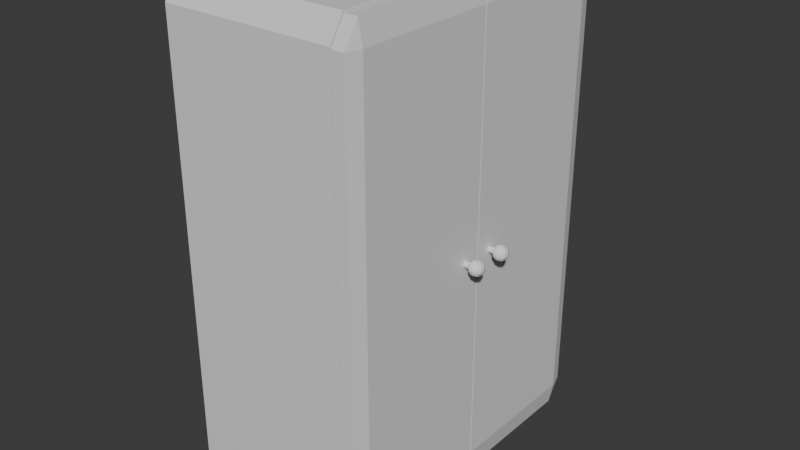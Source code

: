 # Source: vaatekaappi.blend  (saved by Blender 5.1.29; exported with 4.5.12 LTS)
import bpy
from mathutils import Matrix  # noqa: F401  (used for matrix-valued properties, if any)

bpy.ops.wm.read_factory_settings(use_empty=True)
scene = bpy.context.scene
scene.name = 'Scene'

# ---- collections
col_collection = bpy.data.collections.new('Collection'); scene.collection.children.link(col_collection)

# ---- materials (node trees are filled in below, after node groups)
mat_material = bpy.data.materials.new('Material')
mat_material.alpha_threshold = 0.0
mat_material.use_backface_culling_lightprobe_volume = False
mat_material.roughness = 0.5
mat_material.line_color = (0.0, 0.0, 0.0, 1.0)

# ---- material node trees
mat_material.use_nodes = True; mat_material.node_tree.nodes.clear()
_N = mat_material.node_tree.nodes; _L = mat_material.node_tree.links
n0 = _N.new('ShaderNodeOutputMaterial'); n0.name = 'Material Output'; n0.location = (200, 100)
n1 = _N.new('ShaderNodeBsdfPrincipled'); n1.name = 'Principled BSDF'; n1.location = (-200, 100)
_L.new(n1.outputs[0], n0.inputs[0])
n0.is_active_output = True

# ---- world
world_world = bpy.data.worlds.new('World'); scene.world = world_world
world_world.use_nodes = True; world_world.node_tree.nodes.clear()
_N = world_world.node_tree.nodes; _L = world_world.node_tree.links
n0 = _N.new('ShaderNodeOutputWorld'); n0.name = 'World Output'; n0.location = (200, 100)
n1 = _N.new('ShaderNodeBackground'); n1.name = 'Background'; n1.location = (-200, 100)
n1.inputs[0].default_value = (0.05088, 0.05088, 0.05088, 1.0)
_L.new(n1.outputs[0], n0.inputs[0])
n0.is_active_output = True
world_world.color = (0.05088, 0.05088, 0.05088)
world_world.sun_shadow_jitter_overblur = 0.0

# ---- meshes
me_cube = bpy.data.meshes.new('Cube')
me_cube.from_pydata([(0.9073, 1.0, 0.9073), (0.9073, 0.9073, 1.0), (1.049, 0.9951, -0.9014), (0.9073, 0.9073, -1.0), (0.9073, 1.0, -0.9073), (1.049, 0.903, -0.9935), (1.092, 0.903, -0.9014), (0.9073, -0.9073, 1.0), (0.9073, -1.0, 0.9073), (1.049, 0.903, 0.9935), (0.9073, -1.0, -0.9073), (0.9073, -0.9073, -1.0), (-0.9073, 1.0, 0.9073), (-0.9008, 0.9073, 0.9073), (-0.9073, 0.9073, 1.0), (-0.9008, 0.9073, -0.9073), (-0.9073, 1.0, -0.9073), (-0.9073, 0.9073, -1.0), (-0.9008, -0.9073, 0.9073), (-0.9073, -1.0, 0.9073), (-0.9073, -0.9073, 1.0), (-0.9073, -0.9073, -1.0), (-0.9073, -1.0, -0.9073), (-0.9008, -0.9073, -0.9073), (0.9189, -0.9076, 0.9935), (0.9189, -0.9997, 0.9014), (0.9189, -0.9997, -0.9014), (0.9189, -0.9076, -0.9935), (1.049, 0.9951, 0.9014), (1.092, 0.903, 0.9014), (0.9189, 0.9951, 0.9014), (0.9189, 0.903, 0.9935), (0.9189, 0.903, -0.9935), (0.9189, 0.9951, -0.9014), (1.049, -0.9997, 0.9014), (1.092, -0.9076, 0.9014), (1.049, -0.9076, 0.9935), (1.049, -0.9076, -0.9935), (1.092, -0.9076, -0.9014), (1.049, -0.9997, -0.9014), (0.9189, -0.006199, 0.9935), (0.9189, -0.006199, -0.9935), (1.049, -0.006199, 0.9935), (1.092, -0.006199, 0.9014), (1.049, -0.006199, -0.9935), (1.092, -0.006199, -0.9014), (0.9189, 0.001596, 0.9935), (0.9189, 0.001596, -0.9935), (1.049, 0.001596, 0.9935), (1.092, 0.001596, 0.9014), (1.049, 0.001596, -0.9935), (1.092, 0.001596, -0.9014), (1.137, -0.1115, -0.02027), (1.181, -0.1363, -0.0428), (1.181, -0.1517, -0.01167), (1.181, -0.1115, 0.007572), (1.181, -0.07133, -0.01167), (1.181, -0.08668, -0.0428), (1.251, -0.1517, -0.02888), (1.251, -0.1363, 0.002254), (1.251, -0.08668, 0.002254), (1.251, -0.07133, -0.02888), (1.251, -0.1115, -0.04812), (1.295, -0.1115, -0.02027), (1.149, -0.1351, -0.01522), (1.149, -0.1261, -0.03351), (1.175, -0.1497, -0.02846), (1.175, -0.1115, -0.04675), (1.149, -0.09691, -0.03351), (1.149, -0.1115, -0.003906), (1.175, -0.1351, 0.001152), (1.149, -0.08789, -0.01522), (1.175, -0.08789, 0.001152), (1.175, -0.0733, -0.02846), (1.216, -0.1261, -0.04988), (1.216, -0.09691, -0.04988), (1.216, -0.1587, -0.02027), (1.216, -0.1497, -0.03857), (1.216, -0.1261, 0.009335), (1.216, -0.1497, -0.001974), (1.216, -0.0733, -0.001974), (1.216, -0.09691, 0.009335), (1.216, -0.0733, -0.03857), (1.216, -0.06428, -0.02027), (1.257, -0.1351, -0.0417), (1.257, -0.1497, -0.01209), (1.257, -0.1115, 0.006209), (1.257, -0.0733, -0.01209), (1.257, -0.08789, -0.0417), (1.283, -0.1351, -0.02533), (1.283, -0.1115, -0.03664), (1.283, -0.1261, -0.007032), (1.283, -0.09691, -0.007032), (1.283, -0.08789, -0.02533), (1.137, 0.1102, -0.02027), (1.149, 0.08661, -0.01522), (1.089, -0.0915, -0.02047), (1.155, -0.0915, -0.02047), (1.089, -0.09736, -0.0298), (1.155, -0.09736, -0.0298), (1.089, -0.1115, -0.03366), (1.155, -0.1115, -0.03366), (1.089, -0.1256, -0.0298), (1.155, -0.1256, -0.0298), (1.089, -0.1315, -0.02047), (1.155, -0.1315, -0.02047), (1.089, -0.1256, -0.01115), (1.155, -0.1256, -0.01115), (1.089, -0.1115, -0.007289), (1.155, -0.1115, -0.007289), (1.089, -0.09736, -0.01115), (1.155, -0.09736, -0.01115), (1.149, 0.09563, -0.03351), (1.181, 0.0854, -0.0428), (1.175, 0.07202, -0.02846), (1.181, 0.07005, -0.01167), (1.175, 0.1102, -0.04675), (1.149, 0.1248, -0.03351), (1.181, 0.135, -0.0428), (1.149, 0.1102, -0.003906), (1.175, 0.08661, 0.001152), (1.181, 0.1102, 0.007572), (1.149, 0.1338, -0.01522), (1.175, 0.1338, 0.001152), (1.181, 0.1504, -0.01167), (1.175, 0.1484, -0.02846), (1.216, 0.09563, -0.04988), (1.216, 0.1248, -0.04988), (1.251, 0.1102, -0.04812), (1.216, 0.063, -0.02027), (1.216, 0.07202, -0.03857), (1.251, 0.07005, -0.02888), (1.216, 0.09563, 0.009335), (1.216, 0.07202, -0.001974), (1.251, 0.0854, 0.002254), (1.216, 0.1484, -0.001974), (1.216, 0.1248, 0.009335), (1.251, 0.135, 0.002254), (1.216, 0.1484, -0.03857), (1.216, 0.1574, -0.02027), (1.251, 0.1504, -0.02888), (1.257, 0.08661, -0.0417), (1.257, 0.07202, -0.01209), (1.257, 0.1102, 0.006209), (1.257, 0.1484, -0.01209), (1.257, 0.1338, -0.0417), (1.283, 0.08661, -0.02533), (1.283, 0.1102, -0.03664), (1.295, 0.1102, -0.02027), (1.283, 0.09563, -0.007032), (1.283, 0.1248, -0.007032), (1.283, 0.1338, -0.02533), (1.089, 0.1302, -0.02047), (1.089, 0.1244, -0.0298), (1.155, 0.1244, -0.0298), (1.155, 0.1302, -0.02047), (1.089, 0.1102, -0.03366), (1.155, 0.1102, -0.03366), (1.089, 0.09608, -0.0298), (1.155, 0.09608, -0.0298), (1.089, 0.09022, -0.02047), (1.155, 0.09022, -0.02047), (1.089, 0.09608, -0.01115), (1.155, 0.09608, -0.01115), (1.089, 0.1102, -0.007289), (1.155, 0.1102, -0.007289), (1.089, 0.1244, -0.01115), (1.155, 0.1244, -0.01115), (-0.9418, 0.9418, -1.026), (-0.9418, -0.9418, -1.026), (0.9418, 0.9418, -1.026), (0.9418, -0.9418, -1.026)], [], [(6, 29, 49, 51), (12, 13, 14), (15, 16, 17), (18, 19, 20), (21, 22, 23), (17, 21, 23, 15), (3, 17, 16, 4), (22, 19, 18, 23), (12, 16, 15, 13), (7, 20, 19, 8), (21, 11, 10, 22), (20, 14, 13, 18), (14, 1, 0, 12), (16, 12, 0, 4), (1, 14, 20, 7), (3, 11, 171, 170), (10, 8, 19, 22), (23, 18, 13, 15), (41, 27, 26, 25, 24, 40), (0, 1, 7, 8, 10, 11, 3, 4), (26, 27, 37, 39), (50, 5, 6, 51), (29, 6, 2, 28), (24, 25, 34, 36), (25, 26, 39, 34), (5, 2, 6), (40, 24, 36, 42), (28, 9, 29), (30, 31, 9, 28), (35, 36, 34), (38, 39, 37), (32, 33, 2, 5), (34, 39, 38, 35), (42, 36, 35, 43), (47, 32, 5, 50), (45, 43, 35, 38), (33, 30, 28, 2), (37, 44, 45, 38), (49, 48, 46, 47, 50, 51), (43, 45, 44, 41, 40, 42), (27, 41, 44, 37), (9, 48, 49, 29), (31, 46, 48, 9), (32, 47, 46, 31, 30, 33), (52, 65, 64), (53, 65, 67), (52, 64, 69), (52, 69, 71), (52, 71, 68), (53, 67, 74), (54, 66, 76), (55, 70, 78), (56, 72, 80), (57, 73, 82), (53, 74, 77), (54, 76, 79), (55, 78, 81), (56, 80, 83), (57, 82, 75), (58, 84, 89), (59, 85, 91), (60, 86, 92), (61, 87, 93), (62, 88, 90), (90, 93, 63), (90, 88, 93), (88, 61, 93), (93, 92, 63), (93, 87, 92), (87, 60, 92), (92, 91, 63), (92, 86, 91), (86, 59, 91), (91, 89, 63), (91, 85, 89), (85, 58, 89), (89, 90, 63), (89, 84, 90), (84, 62, 90), (75, 88, 62), (75, 82, 88), (82, 61, 88), (83, 87, 61), (83, 80, 87), (80, 60, 87), (81, 86, 60), (81, 78, 86), (78, 59, 86), (79, 85, 59), (79, 76, 85), (76, 58, 85), (77, 84, 58), (77, 74, 84), (74, 62, 84), (82, 83, 61), (82, 73, 83), (73, 56, 83), (80, 81, 60), (80, 72, 81), (72, 55, 81), (78, 79, 59), (78, 70, 79), (70, 54, 79), (76, 77, 58), (76, 66, 77), (66, 53, 77), (74, 75, 62), (74, 67, 75), (67, 57, 75), (68, 73, 57), (68, 71, 73), (71, 56, 73), (71, 72, 56), (71, 69, 72), (69, 55, 72), (69, 70, 55), (69, 64, 70), (64, 54, 70), (67, 68, 57), (67, 65, 68), (65, 52, 68), (64, 66, 54), (64, 65, 66), (65, 53, 66), (124, 135, 139), (115, 114, 129), (96, 97, 99, 98), (118, 138, 127), (113, 116, 126), (98, 99, 101, 100), (115, 129, 133), (94, 122, 117), (100, 101, 103, 102), (113, 126, 130), (94, 119, 122), (102, 103, 105, 104), (118, 125, 138), (94, 95, 119), (104, 105, 107, 106), (124, 123, 135), (113, 112, 116), (106, 107, 109, 108), (99, 97, 111, 109, 107, 105, 103, 101), (94, 112, 95), (108, 109, 111, 110), (121, 132, 136), (121, 120, 132), (110, 111, 97, 96), (96, 98, 100, 102, 104, 106, 108, 110), (131, 141, 146), (134, 142, 149), (137, 143, 150), (140, 144, 151), (128, 145, 147), (147, 151, 148), (147, 145, 151), (145, 140, 151), (151, 150, 148), (151, 144, 150), (144, 137, 150), (150, 149, 148), (150, 143, 149), (143, 134, 149), (149, 146, 148), (149, 142, 146), (142, 131, 146), (146, 147, 148), (146, 141, 147), (141, 128, 147), (127, 145, 128), (127, 138, 145), (138, 140, 145), (139, 144, 140), (139, 135, 144), (135, 137, 144), (136, 143, 137), (136, 132, 143), (132, 134, 143), (133, 142, 134), (133, 129, 142), (129, 131, 142), (130, 141, 131), (130, 126, 141), (126, 128, 141), (138, 139, 140), (138, 125, 139), (125, 124, 139), (135, 136, 137), (135, 123, 136), (123, 121, 136), (132, 133, 134), (132, 120, 133), (120, 115, 133), (129, 130, 131), (129, 114, 130), (114, 113, 130), (126, 127, 128), (126, 116, 127), (116, 118, 127), (117, 125, 118), (117, 122, 125), (122, 124, 125), (122, 123, 124), (122, 119, 123), (119, 121, 123), (119, 120, 121), (119, 95, 120), (95, 115, 120), (116, 117, 118), (116, 112, 117), (112, 94, 117), (95, 114, 115), (95, 112, 114), (112, 113, 114), (152, 155, 154, 153), (153, 154, 157, 156), (156, 157, 159, 158), (158, 159, 161, 160), (160, 161, 163, 162), (162, 163, 165, 164), (154, 155, 167, 165, 163, 161, 159, 157), (164, 165, 167, 166), (166, 167, 155, 152), (152, 153, 156, 158, 160, 162, 164, 166), (168, 170, 171, 169), (17, 3, 170, 168), (11, 21, 169, 171), (21, 17, 168, 169)])
_uv = me_cube.uv_layers.new(name='UVMap')
_uv.uv.foreach_set('vector', [0.3837, 0.5116, 0.6134, 0.5087, 0.6134, 0.625, 0.3837, 0.625, 0.6134, 0.2587, 0.6134, 0.2384, 0.625, 0.2461, 0.125, 0.5116, 0.1366, 0.5, 0.1366, 0.5116, 0.6134, 0.01159, 0.6134, 0.0, 0.625, 0.01159, 0.1366, 0.7384, 0.1366, 0.75, 0.125, 0.7384, 0.1366, 0.5116, 0.1366, 0.7384, 0.125, 0.7384, 0.125, 0.5116, 0.3634, 0.5116, 0.1366, 0.5116, 0.1366, 0.5, 0.375, 0.4942, 0.3866, 0.0, 0.6134, 0.0, 0.6134, 0.01159, 0.3866, 0.01159, 0.6134, 0.2587, 0.3866, 0.2616, 0.3866, 0.2384, 0.6134, 0.2384, 0.6308, 0.75, 0.625, 0.9884, 0.6134, 0.9884, 0.6134, 0.7616, 0.1366, 0.7384, 0.3634, 0.7384, 0.375, 0.7558, 0.1366, 0.75, 0.625, 0.01159, 0.625, 0.2461, 0.6134, 0.2384, 0.6134, 0.01159, 0.625, 0.2461, 0.6308, 0.5, 0.6134, 0.4884, 0.6134, 0.2587, 0.3866, 0.2616, 0.6134, 0.2587, 0.6134, 0.4884, 0.375, 0.4942, 0.6308, 0.5, 0.8634, 0.5116, 0.8634, 0.7384, 0.6308, 0.75, 0.3634, 0.5116, 0.3634, 0.7384, 0.3634, 0.7384, 0.3634, 0.5116, 0.375, 0.7558, 0.6134, 0.7616, 0.6134, 0.9884, 0.3866, 0.9884, 0.3866, 0.01159, 0.6134, 0.01159, 0.6134, 0.2384, 0.3866, 0.2384, 0.3634, 0.625, 0.3634, 0.7384, 0.375, 0.7558, 0.6134, 0.7616, 0.6308, 0.75, 0.6308, 0.625, 0.6134, 0.4884, 0.6308, 0.5, 0.6308, 0.75, 0.6134, 0.7616, 0.375, 0.7558, 0.3634, 0.7384, 0.3634, 0.5116, 0.375, 0.4942, 0.375, 0.7558, 0.3634, 0.7384, 0.3634, 0.7384, 0.375, 0.7558, 0.3634, 0.625, 0.3634, 0.5116, 0.3837, 0.5116, 0.3837, 0.625, 0.6134, 0.5087, 0.3837, 0.5116, 0.375, 0.4942, 0.6134, 0.4884, 0.6308, 0.75, 0.6134, 0.7616, 0.6134, 0.7616, 0.6308, 0.75, 0.6134, 0.7616, 0.375, 0.7558, 0.375, 0.7558, 0.6134, 0.7616, 0.3634, 0.5116, 0.375, 0.4942, 0.3837, 0.5116, 0.6308, 0.625, 0.6308, 0.75, 0.6308, 0.75, 0.6308, 0.625, 0.6134, 0.4884, 0.6308, 0.5, 0.6134, 0.5087, 0.6134, 0.4884, 0.6308, 0.5, 0.6308, 0.5, 0.6134, 0.4884, 0.6134, 0.7413, 0.6308, 0.75, 0.6134, 0.7616, 0.3837, 0.7384, 0.375, 0.7558, 0.3634, 0.7384, 0.3634, 0.5116, 0.375, 0.4942, 0.375, 0.4942, 0.3634, 0.5116, 0.6134, 0.7616, 0.375, 0.7558, 0.3837, 0.7384, 0.6134, 0.7413, 0.6308, 0.625, 0.6308, 0.75, 0.6134, 0.7413, 0.6134, 0.625, 0.3634, 0.625, 0.3634, 0.5116, 0.3634, 0.5116, 0.3634, 0.625, 0.3837, 0.625, 0.6134, 0.625, 0.6134, 0.7413, 0.3837, 0.7384, 0.375, 0.4942, 0.6134, 0.4884, 0.6134, 0.4884, 0.375, 0.4942, 0.3634, 0.7384, 0.3634, 0.625, 0.3837, 0.625, 0.3837, 0.7384, 0.6134, 0.625, 0.6308, 0.625, 0.6308, 0.625, 0.3634, 0.625, 0.3634, 0.625, 0.3837, 0.625, 0.6134, 0.625, 0.3837, 0.625, 0.3634, 0.625, 0.3634, 0.625, 0.6308, 0.625, 0.6308, 0.625, 0.3634, 0.7384, 0.3634, 0.625, 0.3634, 0.625, 0.3634, 0.7384, 0.6308, 0.5, 0.6308, 0.625, 0.6134, 0.625, 0.6134, 0.5087, 0.6308, 0.5, 0.6308, 0.625, 0.6308, 0.625, 0.6308, 0.5, 0.3634, 0.5116, 0.3634, 0.625, 0.6308, 0.625, 0.6308, 0.5, 0.6134, 0.4884, 0.375, 0.4942, 0.1818, 0.0, 0.2273, 0.07873, 0.1364, 0.07873, 0.2727, 0.1575, 0.3182, 0.07873, 0.3636, 0.1575, 0.9091, 0.0, 0.9545, 0.07873, 0.8636, 0.07873, 0.7273, 0.0, 0.7727, 0.07873, 0.6818, 0.07873, 0.5455, 0.0, 0.5909, 0.07873, 0.5, 0.07873, 0.2727, 0.1575, 0.3636, 0.1575, 0.3182, 0.2362, 0.09091, 0.1575, 0.1818, 0.1575, 0.1364, 0.2362, 0.8182, 0.1575, 0.9091, 0.1575, 0.8636, 0.2362, 0.6364, 0.1575, 0.7273, 0.1575, 0.6818, 0.2362, 0.4545, 0.1575, 0.5455, 0.1575, 0.5, 0.2362, 0.2727, 0.1575, 0.3182, 0.2362, 0.2273, 0.2362, 0.09091, 0.1575, 0.1364, 0.2362, 0.04546, 0.2362, 0.8182, 0.1575, 0.8636, 0.2362, 0.7727, 0.2362, 0.6364, 0.1575, 0.6818, 0.2362, 0.5909, 0.2362, 0.4545, 0.1575, 0.5, 0.2362, 0.4091, 0.2362, 0.1818, 0.3149, 0.2727, 0.3149, 0.2273, 0.3937, 0.0, 0.3149, 0.09091, 0.3149, 0.04546, 0.3937, 0.7273, 0.3149, 0.8182, 0.3149, 0.7727, 0.3937, 0.5455, 0.3149, 0.6364, 0.3149, 0.5909, 0.3937, 0.3636, 0.3149, 0.4545, 0.3149, 0.4091, 0.3937, 0.4091, 0.3937, 0.5, 0.3937, 0.4545, 0.4724, 0.4091, 0.3937, 0.4545, 0.3149, 0.5, 0.3937, 0.4545, 0.3149, 0.5455, 0.3149, 0.5, 0.3937, 0.5909, 0.3937, 0.6818, 0.3937, 0.6364, 0.4724, 0.5909, 0.3937, 0.6364, 0.3149, 0.6818, 0.3937, 0.6364, 0.3149, 0.7273, 0.3149, 0.6818, 0.3937, 0.7727, 0.3937, 0.8636, 0.3937, 0.8182, 0.4724, 0.7727, 0.3937, 0.8182, 0.3149, 0.8636, 0.3937, 0.8182, 0.3149, 0.9091, 0.3149, 0.8636, 0.3937, 0.04546, 0.3937, 0.1364, 0.3937, 0.09091, 0.4724, 0.04546, 0.3937, 0.09091, 0.3149, 0.1364, 0.3937, 0.09091, 0.3149, 0.1818, 0.3149, 0.1364, 0.3937, 0.2273, 0.3937, 0.3182, 0.3937, 0.2727, 0.4724, 0.2273, 0.3937, 0.2727, 0.3149, 0.3182, 0.3937, 0.2727, 0.3149, 0.3636, 0.3149, 0.3182, 0.3937, 0.4091, 0.2362, 0.4545, 0.3149, 0.3636, 0.3149, 0.4091, 0.2362, 0.5, 0.2362, 0.4545, 0.3149, 0.5, 0.2362, 0.5455, 0.3149, 0.4545, 0.3149, 0.5909, 0.2362, 0.6364, 0.3149, 0.5455, 0.3149, 0.5909, 0.2362, 0.6818, 0.2362, 0.6364, 0.3149, 0.6818, 0.2362, 0.7273, 0.3149, 0.6364, 0.3149, 0.7727, 0.2362, 0.8182, 0.3149, 0.7273, 0.3149, 0.7727, 0.2362, 0.8636, 0.2362, 0.8182, 0.3149, 0.8636, 0.2362, 0.9091, 0.3149, 0.8182, 0.3149, 0.04546, 0.2362, 0.09091, 0.3149, 0.0, 0.3149, 0.04546, 0.2362, 0.1364, 0.2362, 0.09091, 0.3149, 0.1364, 0.2362, 0.1818, 0.3149, 0.09091, 0.3149, 0.2273, 0.2362, 0.2727, 0.3149, 0.1818, 0.3149, 0.2273, 0.2362, 0.3182, 0.2362, 0.2727, 0.3149, 0.3182, 0.2362, 0.3636, 0.3149, 0.2727, 0.3149, 0.5, 0.2362, 0.5909, 0.2362, 0.5455, 0.3149, 0.5, 0.2362, 0.5455, 0.1575, 0.5909, 0.2362, 0.5455, 0.1575, 0.6364, 0.1575, 0.5909, 0.2362, 0.6818, 0.2362, 0.7727, 0.2362, 0.7273, 0.3149, 0.6818, 0.2362, 0.7273, 0.1575, 0.7727, 0.2362, 0.7273, 0.1575, 0.8182, 0.1575, 0.7727, 0.2362, 0.8636, 0.2362, 0.9545, 0.2362, 0.9091, 0.3149, 0.8636, 0.2362, 0.9091, 0.1575, 0.9545, 0.2362, 0.9091, 0.1575, 1.0, 0.1575, 0.9545, 0.2362, 0.1364, 0.2362, 0.2273, 0.2362, 0.1818, 0.3149, 0.1364, 0.2362, 0.1818, 0.1575, 0.2273, 0.2362, 0.1818, 0.1575, 0.2727, 0.1575, 0.2273, 0.2362, 0.3182, 0.2362, 0.4091, 0.2362, 0.3636, 0.3149, 0.3182, 0.2362, 0.3636, 0.1575, 0.4091, 0.2362, 0.3636, 0.1575, 0.4545, 0.1575, 0.4091, 0.2362, 0.5, 0.07873, 0.5455, 0.1575, 0.4545, 0.1575, 0.5, 0.07873, 0.5909, 0.07873, 0.5455, 0.1575, 0.5909, 0.07873, 0.6364, 0.1575, 0.5455, 0.1575, 0.6818, 0.07873, 0.7273, 0.1575, 0.6364, 0.1575, 0.6818, 0.07873, 0.7727, 0.07873, 0.7273, 0.1575, 0.7727, 0.07873, 0.8182, 0.1575, 0.7273, 0.1575, 0.8636, 0.07873, 0.9091, 0.1575, 0.8182, 0.1575, 0.8636, 0.07873, 0.9545, 0.07873, 0.9091, 0.1575, 0.9545, 0.07873, 1.0, 0.1575, 0.9091, 0.1575, 0.3636, 0.1575, 0.4091, 0.07873, 0.4545, 0.1575, 0.3636, 0.1575, 0.3182, 0.07873, 0.4091, 0.07873, 0.3182, 0.07873, 0.3636, 0.0, 0.4091, 0.07873, 0.1364, 0.07873, 0.1818, 0.1575, 0.09091, 0.1575, 0.1364, 0.07873, 0.2273, 0.07873, 0.1818, 0.1575, 0.2273, 0.07873, 0.2727, 0.1575, 0.1818, 0.1575, 0.6364, 0.1575, 0.6818, 0.2362, 0.5909, 0.2362, 0.09091, 0.1575, 0.1818, 0.1575, 0.1364, 0.2362, 1.0, 0.5, 1.0, 1.0, 0.875, 1.0, 0.875, 0.5, 0.4545, 0.1575, 0.5, 0.2362, 0.4091, 0.2362, 0.2727, 0.1575, 0.3636, 0.1575, 0.3182, 0.2362, 0.875, 0.5, 0.875, 1.0, 0.75, 1.0, 0.75, 0.5, 0.09091, 0.1575, 0.1364, 0.2362, 0.04546, 0.2362, 0.5455, 0.0, 0.5909, 0.07873, 0.5, 0.07873, 0.75, 0.5, 0.75, 1.0, 0.625, 1.0, 0.625, 0.5, 0.2727, 0.1575, 0.3182, 0.2362, 0.2273, 0.2362, 0.7273, 0.0, 0.7727, 0.07873, 0.6818, 0.07873, 0.625, 0.5, 0.625, 1.0, 0.5, 1.0, 0.5, 0.5, 0.4545, 0.1575, 0.5455, 0.1575, 0.5, 0.2362, 0.9091, 0.0, 0.9545, 0.07873, 0.8636, 0.07873, 0.5, 0.5, 0.5, 1.0, 0.375, 1.0, 0.375, 0.5, 0.6364, 0.1575, 0.7273, 0.1575, 0.6818, 0.2362, 0.2727, 0.1575, 0.3182, 0.07873, 0.3636, 0.1575, 0.375, 0.5, 0.375, 1.0, 0.25, 1.0, 0.25, 0.5, 0.4197, 0.4197, 0.25, 0.49, 0.08029, 0.4197, 0.01, 0.25, 0.08029, 0.08029, 0.25, 0.01, 0.4197, 0.08029, 0.49, 0.25, 0.1818, 0.0, 0.2273, 0.07873, 0.1364, 0.07873, 0.25, 0.5, 0.25, 1.0, 0.125, 1.0, 0.125, 0.5, 0.8182, 0.1575, 0.8636, 0.2362, 0.7727, 0.2362, 0.8182, 0.1575, 0.9091, 0.1575, 0.8636, 0.2362, 0.125, 0.5, 0.125, 1.0, 0.0, 1.0, 0.0, 0.5, 0.75, 0.49, 0.9197, 0.4197, 0.99, 0.25, 0.9197, 0.08029, 0.75, 0.01, 0.5803, 0.08029, 0.51, 0.25, 0.5803, 0.4197, 0.1818, 0.3149, 0.2727, 0.3149, 0.2273, 0.3937, 0.0, 0.3149, 0.09091, 0.3149, 0.04546, 0.3937, 0.7273, 0.3149, 0.8182, 0.3149, 0.7727, 0.3937, 0.5455, 0.3149, 0.6364, 0.3149, 0.5909, 0.3937, 0.3636, 0.3149, 0.4545, 0.3149, 0.4091, 0.3937, 0.4091, 0.3937, 0.5, 0.3937, 0.4545, 0.4724, 0.4091, 0.3937, 0.4545, 0.3149, 0.5, 0.3937, 0.4545, 0.3149, 0.5455, 0.3149, 0.5, 0.3937, 0.5909, 0.3937, 0.6818, 0.3937, 0.6364, 0.4724, 0.5909, 0.3937, 0.6364, 0.3149, 0.6818, 0.3937, 0.6364, 0.3149, 0.7273, 0.3149, 0.6818, 0.3937, 0.7727, 0.3937, 0.8636, 0.3937, 0.8182, 0.4724, 0.7727, 0.3937, 0.8182, 0.3149, 0.8636, 0.3937, 0.8182, 0.3149, 0.9091, 0.3149, 0.8636, 0.3937, 0.04546, 0.3937, 0.1364, 0.3937, 0.09091, 0.4724, 0.04546, 0.3937, 0.09091, 0.3149, 0.1364, 0.3937, 0.09091, 0.3149, 0.1818, 0.3149, 0.1364, 0.3937, 0.2273, 0.3937, 0.3182, 0.3937, 0.2727, 0.4724, 0.2273, 0.3937, 0.2727, 0.3149, 0.3182, 0.3937, 0.2727, 0.3149, 0.3636, 0.3149, 0.3182, 0.3937, 0.4091, 0.2362, 0.4545, 0.3149, 0.3636, 0.3149, 0.4091, 0.2362, 0.5, 0.2362, 0.4545, 0.3149, 0.5, 0.2362, 0.5455, 0.3149, 0.4545, 0.3149, 0.5909, 0.2362, 0.6364, 0.3149, 0.5455, 0.3149, 0.5909, 0.2362, 0.6818, 0.2362, 0.6364, 0.3149, 0.6818, 0.2362, 0.7273, 0.3149, 0.6364, 0.3149, 0.7727, 0.2362, 0.8182, 0.3149, 0.7273, 0.3149, 0.7727, 0.2362, 0.8636, 0.2362, 0.8182, 0.3149, 0.8636, 0.2362, 0.9091, 0.3149, 0.8182, 0.3149, 0.04546, 0.2362, 0.09091, 0.3149, 0.0, 0.3149, 0.04546, 0.2362, 0.1364, 0.2362, 0.09091, 0.3149, 0.1364, 0.2362, 0.1818, 0.3149, 0.09091, 0.3149, 0.2273, 0.2362, 0.2727, 0.3149, 0.1818, 0.3149, 0.2273, 0.2362, 0.3182, 0.2362, 0.2727, 0.3149, 0.3182, 0.2362, 0.3636, 0.3149, 0.2727, 0.3149, 0.5, 0.2362, 0.5909, 0.2362, 0.5455, 0.3149, 0.5, 0.2362, 0.5455, 0.1575, 0.5909, 0.2362, 0.5455, 0.1575, 0.6364, 0.1575, 0.5909, 0.2362, 0.6818, 0.2362, 0.7727, 0.2362, 0.7273, 0.3149, 0.6818, 0.2362, 0.7273, 0.1575, 0.7727, 0.2362, 0.7273, 0.1575, 0.8182, 0.1575, 0.7727, 0.2362, 0.8636, 0.2362, 0.9545, 0.2362, 0.9091, 0.3149, 0.8636, 0.2362, 0.9091, 0.1575, 0.9545, 0.2362, 0.9091, 0.1575, 1.0, 0.1575, 0.9545, 0.2362, 0.1364, 0.2362, 0.2273, 0.2362, 0.1818, 0.3149, 0.1364, 0.2362, 0.1818, 0.1575, 0.2273, 0.2362, 0.1818, 0.1575, 0.2727, 0.1575, 0.2273, 0.2362, 0.3182, 0.2362, 0.4091, 0.2362, 0.3636, 0.3149, 0.3182, 0.2362, 0.3636, 0.1575, 0.4091, 0.2362, 0.3636, 0.1575, 0.4545, 0.1575, 0.4091, 0.2362, 0.5, 0.07873, 0.5455, 0.1575, 0.4545, 0.1575, 0.5, 0.07873, 0.5909, 0.07873, 0.5455, 0.1575, 0.5909, 0.07873, 0.6364, 0.1575, 0.5455, 0.1575, 0.6818, 0.07873, 0.7273, 0.1575, 0.6364, 0.1575, 0.6818, 0.07873, 0.7727, 0.07873, 0.7273, 0.1575, 0.7727, 0.07873, 0.8182, 0.1575, 0.7273, 0.1575, 0.8636, 0.07873, 0.9091, 0.1575, 0.8182, 0.1575, 0.8636, 0.07873, 0.9545, 0.07873, 0.9091, 0.1575, 0.9545, 0.07873, 1.0, 0.1575, 0.9091, 0.1575, 0.3636, 0.1575, 0.4091, 0.07873, 0.4545, 0.1575, 0.3636, 0.1575, 0.3182, 0.07873, 0.4091, 0.07873, 0.3182, 0.07873, 0.3636, 0.0, 0.4091, 0.07873, 0.1364, 0.07873, 0.1818, 0.1575, 0.09091, 0.1575, 0.1364, 0.07873, 0.2273, 0.07873, 0.1818, 0.1575, 0.2273, 0.07873, 0.2727, 0.1575, 0.1818, 0.1575, 1.0, 0.5, 1.0, 1.0, 0.875, 1.0, 0.875, 0.5, 0.875, 0.5, 0.875, 1.0, 0.75, 1.0, 0.75, 0.5, 0.75, 0.5, 0.75, 1.0, 0.625, 1.0, 0.625, 0.5, 0.625, 0.5, 0.625, 1.0, 0.5, 1.0, 0.5, 0.5, 0.5, 0.5, 0.5, 1.0, 0.375, 1.0, 0.375, 0.5, 0.375, 0.5, 0.375, 1.0, 0.25, 1.0, 0.25, 0.5, 0.4197, 0.4197, 0.25, 0.49, 0.08029, 0.4197, 0.01, 0.25, 0.08029, 0.08029, 0.25, 0.01, 0.4197, 0.08029, 0.49, 0.25, 0.25, 0.5, 0.25, 1.0, 0.125, 1.0, 0.125, 0.5, 0.125, 0.5, 0.125, 1.0, 0.0, 1.0, 0.0, 0.5, 0.75, 0.49, 0.9197, 0.4197, 0.99, 0.25, 0.9197, 0.08029, 0.75, 0.01, 0.5803, 0.08029, 0.51, 0.25, 0.5803, 0.4197, 0.1366, 0.5116, 0.3634, 0.5116, 0.3634, 0.7384, 0.1366, 0.7384, 0.1366, 0.5116, 0.3634, 0.5116, 0.3634, 0.5116, 0.1366, 0.5116, 0.3634, 0.7384, 0.1366, 0.7384, 0.1366, 0.7384, 0.3634, 0.7384, 0.1366, 0.7384, 0.1366, 0.5116, 0.1366, 0.5116, 0.1366, 0.7384])
me_cube.materials.append(mat_material)
me_cube.use_mirror_vertex_groups = False
me_cube.update()

# ---- objects
ob_cube = bpy.data.objects.new('Cube', me_cube)

# ---- transforms, parenting, visibility, modifiers, constraints
ob_cube.location = (0.0, 0.0, 1.781)
ob_cube.scale = (0.6, 1.0, 1.517)
ob_cube.lock_rotations_4d = False
ob_cube.empty_display_type = 'ARROWS'
ob_cube.lineart.crease_threshold = 0.0

# ---- collection membership
col_collection.objects.link(ob_cube)

# ---- scene / render settings (as saved in the file)
scene.frame_start = 1; scene.frame_end = 250; scene.frame_set(1)
scene.render.engine = 'BLENDER_EEVEE_NEXT'
scene.render.bake_bias = 0.0
scene.render.bake_samples = 0
scene.cycles.sampling_pattern = 'TABULATED_SOBOL'
scene.eevee.use_volume_custom_range = False
bpy.context.view_layer.update()

# ---- added for rendering (the .blend has no active camera and no usable light): camera, sun
cam_auto = bpy.data.cameras.new('AutoCamera')
cam_auto.lens = 50.0
cam_auto.sensor_width = 36.0
cam_auto.clip_end = 1000.0
ob_auto_camera = bpy.data.objects.new('AutoCamera', cam_auto)
scene.collection.objects.link(ob_auto_camera)
ob_auto_camera.location = (3.71873, -4.33537, 4.65156)
ob_auto_camera.rotation_euler = (1.09748, -7.21219e-08, 0.694738)
scene.camera = ob_auto_camera
light_auto_sun = bpy.data.lights.new('AutoSun', 'SUN')
light_auto_sun.energy = 3.0
light_auto_sun.angle = 0.0523599
ob_auto_sun = bpy.data.objects.new('AutoSun', light_auto_sun)
scene.collection.objects.link(ob_auto_sun)
ob_auto_sun.rotation_euler = (0.872665, 0.174533, 0.523599)
bpy.context.view_layer.update()
